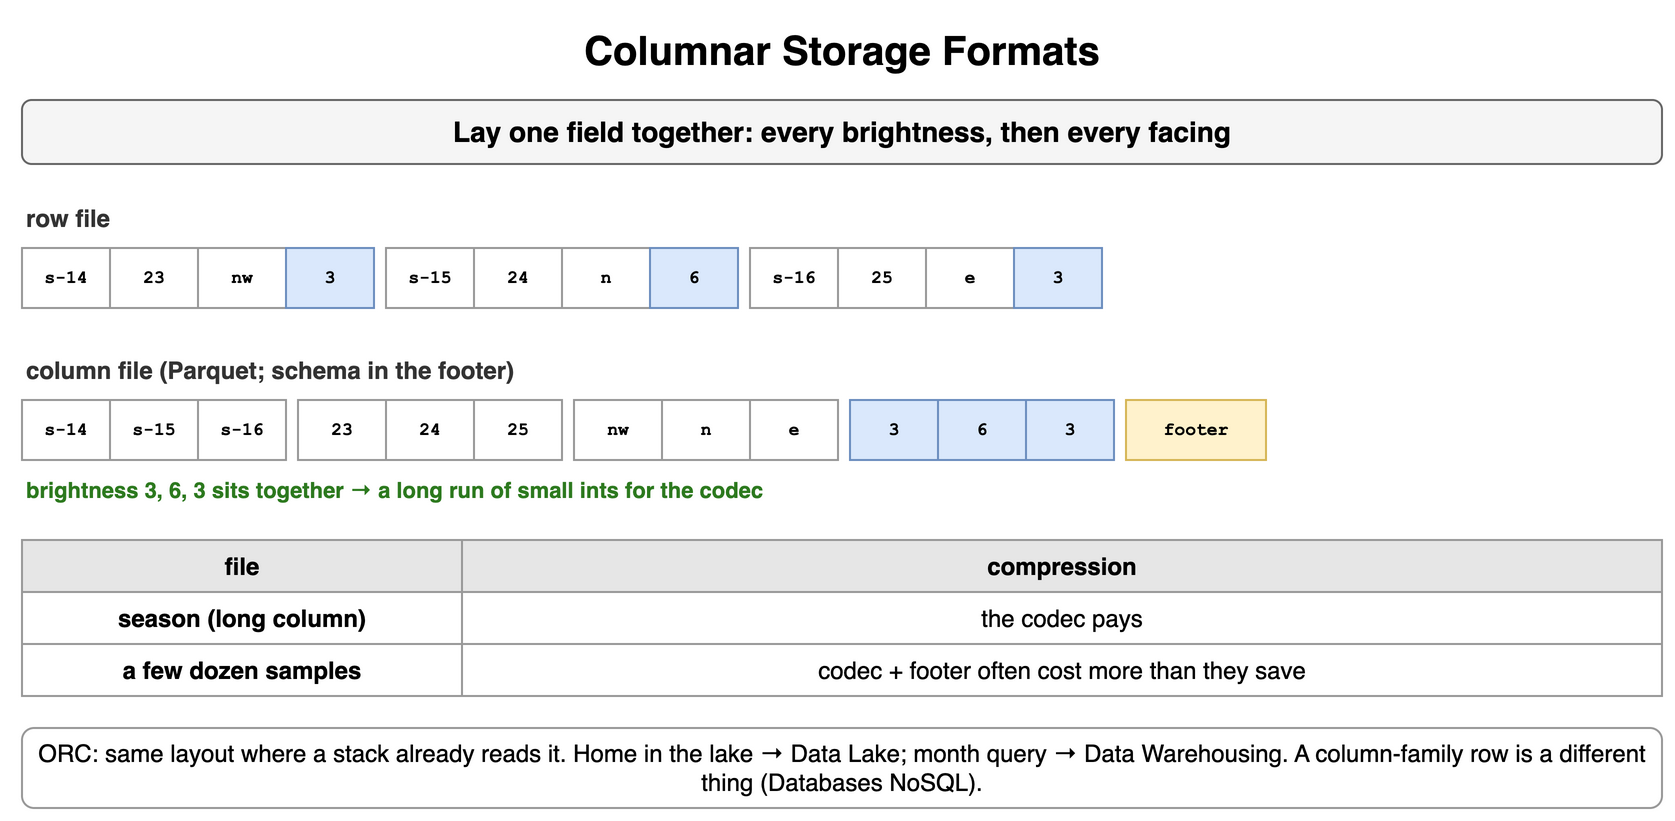

The diagram above was exported from draw.io. Its source (the exported page's mxGraphModel, read from the mxfile embedded in the PNG):
<mxGraphModel dx="900" dy="418" grid="1" gridSize="10" guides="1" tooltips="1" connect="1" arrows="1" fold="1" page="1" pageScale="1" pageWidth="900" pageHeight="418" math="0" shadow="0">
  <root>
    <mxCell id="0" />
    <mxCell id="1" parent="0" />
    <mxCell id="e1" value="Columnar Storage Formats" style="text;html=1;align=center;verticalAlign=middle;whiteSpace=wrap;fontSize=20;fontStyle=1;" vertex="1" parent="1">
      <mxGeometry x="40" y="10" width="820" height="30" as="geometry" />
    </mxCell>
    <mxCell id="e2" value="Lay one field together: every brightness, then every facing" style="rounded=1;whiteSpace=wrap;html=1;fillColor=#f5f5f5;strokeColor=#666666;fontStyle=1;fontSize=14;" vertex="1" parent="1">
      <mxGeometry x="40" y="50" width="820" height="32" as="geometry" />
    </mxCell>
    <mxCell id="e3" value="row file" style="text;html=1;whiteSpace=wrap;fontSize=11;align=left;verticalAlign=middle;fontSize=12;fontColor=#333333;fontStyle=1;" vertex="1" parent="1">
      <mxGeometry x="40" y="100" width="380" height="18" as="geometry" />
    </mxCell>
    <mxCell id="e4" value="s-14" style="rounded=0;whiteSpace=wrap;html=1;fontFamily=Courier New;fontStyle=1;fontSize=13;fillColor=#ffffff;strokeColor=#999999;fontSize=9;" vertex="1" parent="1">
      <mxGeometry x="40" y="124" width="44" height="30" as="geometry" />
    </mxCell>
    <mxCell id="e5" value="23" style="rounded=0;whiteSpace=wrap;html=1;fontFamily=Courier New;fontStyle=1;fontSize=13;fillColor=#ffffff;strokeColor=#999999;fontSize=9;" vertex="1" parent="1">
      <mxGeometry x="84" y="124" width="44" height="30" as="geometry" />
    </mxCell>
    <mxCell id="e6" value="nw" style="rounded=0;whiteSpace=wrap;html=1;fontFamily=Courier New;fontStyle=1;fontSize=13;fillColor=#ffffff;strokeColor=#999999;fontSize=9;" vertex="1" parent="1">
      <mxGeometry x="128" y="124" width="44" height="30" as="geometry" />
    </mxCell>
    <mxCell id="e7" value="3" style="rounded=0;whiteSpace=wrap;html=1;fontFamily=Courier New;fontStyle=1;fontSize=13;fillColor=#dae8fc;strokeColor=#6c8ebf;fontSize=9;" vertex="1" parent="1">
      <mxGeometry x="172" y="124" width="44" height="30" as="geometry" />
    </mxCell>
    <mxCell id="e8" value="s-15" style="rounded=0;whiteSpace=wrap;html=1;fontFamily=Courier New;fontStyle=1;fontSize=13;fillColor=#ffffff;strokeColor=#999999;fontSize=9;" vertex="1" parent="1">
      <mxGeometry x="222" y="124" width="44" height="30" as="geometry" />
    </mxCell>
    <mxCell id="e9" value="24" style="rounded=0;whiteSpace=wrap;html=1;fontFamily=Courier New;fontStyle=1;fontSize=13;fillColor=#ffffff;strokeColor=#999999;fontSize=9;" vertex="1" parent="1">
      <mxGeometry x="266" y="124" width="44" height="30" as="geometry" />
    </mxCell>
    <mxCell id="e10" value="n" style="rounded=0;whiteSpace=wrap;html=1;fontFamily=Courier New;fontStyle=1;fontSize=13;fillColor=#ffffff;strokeColor=#999999;fontSize=9;" vertex="1" parent="1">
      <mxGeometry x="310" y="124" width="44" height="30" as="geometry" />
    </mxCell>
    <mxCell id="e11" value="6" style="rounded=0;whiteSpace=wrap;html=1;fontFamily=Courier New;fontStyle=1;fontSize=13;fillColor=#dae8fc;strokeColor=#6c8ebf;fontSize=9;" vertex="1" parent="1">
      <mxGeometry x="354" y="124" width="44" height="30" as="geometry" />
    </mxCell>
    <mxCell id="e12" value="s-16" style="rounded=0;whiteSpace=wrap;html=1;fontFamily=Courier New;fontStyle=1;fontSize=13;fillColor=#ffffff;strokeColor=#999999;fontSize=9;" vertex="1" parent="1">
      <mxGeometry x="404" y="124" width="44" height="30" as="geometry" />
    </mxCell>
    <mxCell id="e13" value="25" style="rounded=0;whiteSpace=wrap;html=1;fontFamily=Courier New;fontStyle=1;fontSize=13;fillColor=#ffffff;strokeColor=#999999;fontSize=9;" vertex="1" parent="1">
      <mxGeometry x="448" y="124" width="44" height="30" as="geometry" />
    </mxCell>
    <mxCell id="e14" value="e" style="rounded=0;whiteSpace=wrap;html=1;fontFamily=Courier New;fontStyle=1;fontSize=13;fillColor=#ffffff;strokeColor=#999999;fontSize=9;" vertex="1" parent="1">
      <mxGeometry x="492" y="124" width="44" height="30" as="geometry" />
    </mxCell>
    <mxCell id="e15" value="3" style="rounded=0;whiteSpace=wrap;html=1;fontFamily=Courier New;fontStyle=1;fontSize=13;fillColor=#dae8fc;strokeColor=#6c8ebf;fontSize=9;" vertex="1" parent="1">
      <mxGeometry x="536" y="124" width="44" height="30" as="geometry" />
    </mxCell>
    <mxCell id="e16" value="column file (Parquet; schema in the footer)" style="text;html=1;whiteSpace=wrap;fontSize=11;align=left;verticalAlign=middle;fontSize=12;fontColor=#333333;fontStyle=1;" vertex="1" parent="1">
      <mxGeometry x="40" y="176" width="500" height="18" as="geometry" />
    </mxCell>
    <mxCell id="e17" value="s-14" style="rounded=0;whiteSpace=wrap;html=1;fontFamily=Courier New;fontStyle=1;fontSize=13;fillColor=#ffffff;strokeColor=#999999;fontSize=9;" vertex="1" parent="1">
      <mxGeometry x="40" y="200" width="44" height="30" as="geometry" />
    </mxCell>
    <mxCell id="e18" value="s-15" style="rounded=0;whiteSpace=wrap;html=1;fontFamily=Courier New;fontStyle=1;fontSize=13;fillColor=#ffffff;strokeColor=#999999;fontSize=9;" vertex="1" parent="1">
      <mxGeometry x="84" y="200" width="44" height="30" as="geometry" />
    </mxCell>
    <mxCell id="e19" value="s-16" style="rounded=0;whiteSpace=wrap;html=1;fontFamily=Courier New;fontStyle=1;fontSize=13;fillColor=#ffffff;strokeColor=#999999;fontSize=9;" vertex="1" parent="1">
      <mxGeometry x="128" y="200" width="44" height="30" as="geometry" />
    </mxCell>
    <mxCell id="e20" value="23" style="rounded=0;whiteSpace=wrap;html=1;fontFamily=Courier New;fontStyle=1;fontSize=13;fillColor=#ffffff;strokeColor=#999999;fontSize=9;" vertex="1" parent="1">
      <mxGeometry x="178" y="200" width="44" height="30" as="geometry" />
    </mxCell>
    <mxCell id="e21" value="24" style="rounded=0;whiteSpace=wrap;html=1;fontFamily=Courier New;fontStyle=1;fontSize=13;fillColor=#ffffff;strokeColor=#999999;fontSize=9;" vertex="1" parent="1">
      <mxGeometry x="222" y="200" width="44" height="30" as="geometry" />
    </mxCell>
    <mxCell id="e22" value="25" style="rounded=0;whiteSpace=wrap;html=1;fontFamily=Courier New;fontStyle=1;fontSize=13;fillColor=#ffffff;strokeColor=#999999;fontSize=9;" vertex="1" parent="1">
      <mxGeometry x="266" y="200" width="44" height="30" as="geometry" />
    </mxCell>
    <mxCell id="e23" value="nw" style="rounded=0;whiteSpace=wrap;html=1;fontFamily=Courier New;fontStyle=1;fontSize=13;fillColor=#ffffff;strokeColor=#999999;fontSize=9;" vertex="1" parent="1">
      <mxGeometry x="316" y="200" width="44" height="30" as="geometry" />
    </mxCell>
    <mxCell id="e24" value="n" style="rounded=0;whiteSpace=wrap;html=1;fontFamily=Courier New;fontStyle=1;fontSize=13;fillColor=#ffffff;strokeColor=#999999;fontSize=9;" vertex="1" parent="1">
      <mxGeometry x="360" y="200" width="44" height="30" as="geometry" />
    </mxCell>
    <mxCell id="e25" value="e" style="rounded=0;whiteSpace=wrap;html=1;fontFamily=Courier New;fontStyle=1;fontSize=13;fillColor=#ffffff;strokeColor=#999999;fontSize=9;" vertex="1" parent="1">
      <mxGeometry x="404" y="200" width="44" height="30" as="geometry" />
    </mxCell>
    <mxCell id="e26" value="3" style="rounded=0;whiteSpace=wrap;html=1;fontFamily=Courier New;fontStyle=1;fontSize=13;fillColor=#dae8fc;strokeColor=#6c8ebf;fontSize=9;" vertex="1" parent="1">
      <mxGeometry x="454" y="200" width="44" height="30" as="geometry" />
    </mxCell>
    <mxCell id="e27" value="6" style="rounded=0;whiteSpace=wrap;html=1;fontFamily=Courier New;fontStyle=1;fontSize=13;fillColor=#dae8fc;strokeColor=#6c8ebf;fontSize=9;" vertex="1" parent="1">
      <mxGeometry x="498" y="200" width="44" height="30" as="geometry" />
    </mxCell>
    <mxCell id="e28" value="3" style="rounded=0;whiteSpace=wrap;html=1;fontFamily=Courier New;fontStyle=1;fontSize=13;fillColor=#dae8fc;strokeColor=#6c8ebf;fontSize=9;" vertex="1" parent="1">
      <mxGeometry x="542" y="200" width="44" height="30" as="geometry" />
    </mxCell>
    <mxCell id="e29" value="footer" style="rounded=0;whiteSpace=wrap;html=1;fontFamily=Courier New;fontStyle=1;fontSize=13;fillColor=#fff2cc;strokeColor=#d6b656;fontSize=9;" vertex="1" parent="1">
      <mxGeometry x="592" y="200" width="70" height="30" as="geometry" />
    </mxCell>
    <mxCell id="e30" value="brightness 3, 6, 3 sits together → a long run of small ints for the codec" style="text;html=1;whiteSpace=wrap;fontSize=11;align=left;verticalAlign=middle;fontSize=11;fontColor=#2d7a1f;fontStyle=1;" vertex="1" parent="1">
      <mxGeometry x="40" y="236" width="820" height="18" as="geometry" />
    </mxCell>
    <mxCell id="e31" value="file" style="whiteSpace=wrap;html=1;fillColor=#e6e6e6;strokeColor=#999999;fontStyle=1;fontSize=12;" vertex="1" parent="1">
      <mxGeometry x="40" y="270" width="220" height="26" as="geometry" />
    </mxCell>
    <mxCell id="e32" value="compression" style="whiteSpace=wrap;html=1;fillColor=#e6e6e6;strokeColor=#999999;fontStyle=1;fontSize=12;" vertex="1" parent="1">
      <mxGeometry x="260" y="270" width="600" height="26" as="geometry" />
    </mxCell>
    <mxCell id="e33" value="season (long column)" style="whiteSpace=wrap;html=1;strokeColor=#999999;fontSize=12;fillColor=#ffffff;fontStyle=1;" vertex="1" parent="1">
      <mxGeometry x="40" y="296" width="220" height="26" as="geometry" />
    </mxCell>
    <mxCell id="e34" value="the codec pays" style="whiteSpace=wrap;html=1;strokeColor=#999999;fontSize=12;fillColor=#ffffff;" vertex="1" parent="1">
      <mxGeometry x="260" y="296" width="600" height="26" as="geometry" />
    </mxCell>
    <mxCell id="e35" value="a few dozen samples" style="whiteSpace=wrap;html=1;strokeColor=#999999;fontSize=12;fillColor=#ffffff;fontStyle=1;" vertex="1" parent="1">
      <mxGeometry x="40" y="322" width="220" height="26" as="geometry" />
    </mxCell>
    <mxCell id="e36" value="codec + footer often cost more than they save" style="whiteSpace=wrap;html=1;strokeColor=#999999;fontSize=12;fillColor=#ffffff;" vertex="1" parent="1">
      <mxGeometry x="260" y="322" width="600" height="26" as="geometry" />
    </mxCell>
    <mxCell id="e37" value="ORC: same layout where a stack already reads it. Home in the lake → Data Lake; month query → Data Warehousing. A column-family row is a different thing (Databases NoSQL)." style="rounded=1;whiteSpace=wrap;html=1;fillColor=#ffffff;strokeColor=#999999;fontSize=12;align=center;" vertex="1" parent="1">
      <mxGeometry x="40" y="364" width="820" height="40" as="geometry" />
    </mxCell>
  </root>
</mxGraphModel>